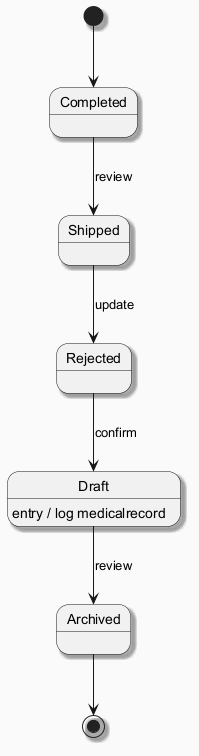

The diagram above was rendered by PlantUML. Its source (embedded in the PNG):
@startuml
skinparam backgroundColor #FAFAFA
skinparam classBackgroundColor #FFF3E0
skinparam classBorderColor #E65100
skinparam shadowing true
[*] --> Completed
Completed --> Shipped : review
Shipped --> Rejected : update
Rejected --> Draft : confirm
Draft --> Archived : review
Draft : entry / log medicalrecord
Archived --> [*]
@enduml